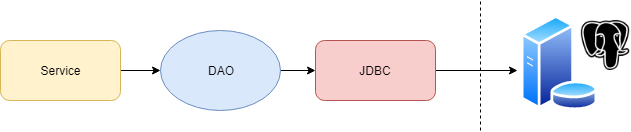

The diagram above was exported from draw.io. Its source (the exported page's mxGraphModel, read from the mxfile embedded in the PNG):
<mxGraphModel dx="713" dy="767" grid="1" gridSize="10" guides="1" tooltips="1" connect="1" arrows="1" fold="1" page="1" pageScale="1" pageWidth="850" pageHeight="1100" math="0" shadow="0">
  <root>
    <mxCell id="0" />
    <mxCell id="1" parent="0" />
    <mxCell id="p9-TqdUU9yJZbTNtw-aM-18" style="edgeStyle=orthogonalEdgeStyle;rounded=0;orthogonalLoop=1;jettySize=auto;html=1;exitX=1;exitY=0.5;exitDx=0;exitDy=0;entryX=0;entryY=0.5;entryDx=0;entryDy=0;" edge="1" parent="1" source="p9-TqdUU9yJZbTNtw-aM-1" target="p9-TqdUU9yJZbTNtw-aM-8">
      <mxGeometry relative="1" as="geometry" />
    </mxCell>
    <mxCell id="p9-TqdUU9yJZbTNtw-aM-1" value="" style="rounded=1;whiteSpace=wrap;html=1;fillColor=#fff2cc;strokeColor=#d6b656;" vertex="1" parent="1">
      <mxGeometry x="50" y="240" width="120" height="60" as="geometry" />
    </mxCell>
    <mxCell id="p9-TqdUU9yJZbTNtw-aM-21" style="edgeStyle=orthogonalEdgeStyle;rounded=0;orthogonalLoop=1;jettySize=auto;html=1;exitX=1;exitY=0.5;exitDx=0;exitDy=0;entryX=-0.038;entryY=0.579;entryDx=0;entryDy=0;entryPerimeter=0;" edge="1" parent="1" source="p9-TqdUU9yJZbTNtw-aM-3" target="p9-TqdUU9yJZbTNtw-aM-12">
      <mxGeometry relative="1" as="geometry" />
    </mxCell>
    <mxCell id="p9-TqdUU9yJZbTNtw-aM-3" value="" style="rounded=1;whiteSpace=wrap;html=1;fillColor=#f8cecc;strokeColor=#b85450;" vertex="1" parent="1">
      <mxGeometry x="365" y="240" width="120" height="60" as="geometry" />
    </mxCell>
    <mxCell id="p9-TqdUU9yJZbTNtw-aM-4" value="Service&lt;br&gt;" style="text;html=1;strokeColor=none;fillColor=none;align=center;verticalAlign=middle;whiteSpace=wrap;rounded=0;" vertex="1" parent="1">
      <mxGeometry x="90" y="260" width="40" height="20" as="geometry" />
    </mxCell>
    <mxCell id="p9-TqdUU9yJZbTNtw-aM-6" value="JDBC" style="text;html=1;strokeColor=none;fillColor=none;align=center;verticalAlign=middle;whiteSpace=wrap;rounded=0;" vertex="1" parent="1">
      <mxGeometry x="405" y="260" width="40" height="20" as="geometry" />
    </mxCell>
    <mxCell id="p9-TqdUU9yJZbTNtw-aM-20" style="edgeStyle=orthogonalEdgeStyle;rounded=0;orthogonalLoop=1;jettySize=auto;html=1;exitX=1;exitY=0.5;exitDx=0;exitDy=0;entryX=0;entryY=0.5;entryDx=0;entryDy=0;" edge="1" parent="1" source="p9-TqdUU9yJZbTNtw-aM-8" target="p9-TqdUU9yJZbTNtw-aM-3">
      <mxGeometry relative="1" as="geometry" />
    </mxCell>
    <mxCell id="p9-TqdUU9yJZbTNtw-aM-8" value="" style="ellipse;whiteSpace=wrap;html=1;fillColor=#dae8fc;strokeColor=#6c8ebf;" vertex="1" parent="1">
      <mxGeometry x="210" y="230" width="120" height="80" as="geometry" />
    </mxCell>
    <mxCell id="p9-TqdUU9yJZbTNtw-aM-9" style="edgeStyle=orthogonalEdgeStyle;rounded=0;orthogonalLoop=1;jettySize=auto;html=1;exitX=0.5;exitY=1;exitDx=0;exitDy=0;" edge="1" parent="1">
      <mxGeometry relative="1" as="geometry">
        <mxPoint x="270" y="280" as="sourcePoint" />
        <mxPoint x="270" y="280" as="targetPoint" />
      </mxGeometry>
    </mxCell>
    <mxCell id="p9-TqdUU9yJZbTNtw-aM-10" value="DAO" style="text;html=1;strokeColor=none;fillColor=none;align=center;verticalAlign=middle;whiteSpace=wrap;rounded=0;" vertex="1" parent="1">
      <mxGeometry x="250" y="260" width="40" height="20" as="geometry" />
    </mxCell>
    <mxCell id="p9-TqdUU9yJZbTNtw-aM-12" value="" style="aspect=fixed;perimeter=ellipsePerimeter;html=1;align=center;shadow=0;dashed=0;spacingTop=3;image;image=img/lib/active_directory/database_server.svg;" vertex="1" parent="1">
      <mxGeometry x="570" y="215" width="78" height="95" as="geometry" />
    </mxCell>
    <mxCell id="p9-TqdUU9yJZbTNtw-aM-13" value="" style="shape=image;html=1;verticalAlign=top;verticalLabelPosition=bottom;labelBackgroundColor=#ffffff;imageAspect=0;aspect=fixed;image=https://cdn4.iconfinder.com/data/icons/logos-brands-5/24/postgresql-128.png" vertex="1" parent="1">
      <mxGeometry x="630" y="220" width="50" height="50" as="geometry" />
    </mxCell>
    <mxCell id="p9-TqdUU9yJZbTNtw-aM-16" value="" style="endArrow=none;dashed=1;html=1;" edge="1" parent="1">
      <mxGeometry width="50" height="50" relative="1" as="geometry">
        <mxPoint x="530" y="330" as="sourcePoint" />
        <mxPoint x="530" y="200" as="targetPoint" />
      </mxGeometry>
    </mxCell>
  </root>
</mxGraphModel>